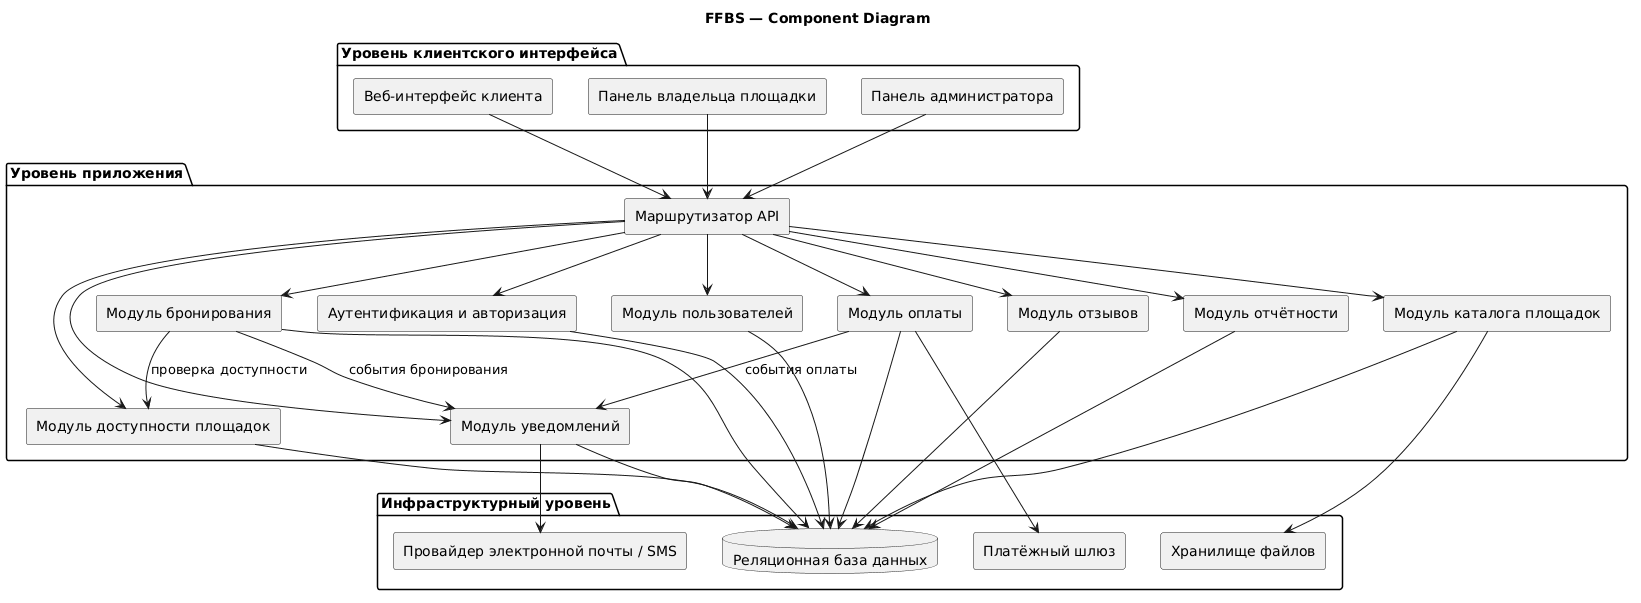

The diagram above was rendered by PlantUML. Its source (embedded in the PNG):
@startuml
title FFBS — Component Diagram
skinparam componentStyle rectangle
skinparam shadowing false

package "Уровень клиентского интерфейса" {
  [Веб-интерфейс клиента] as CustomerUI
  [Панель владельца площадки] as OwnerUI
  [Панель администратора] as AdminUI
}

package "Уровень приложения" {
  [Маршрутизатор API] as API
  [Аутентификация и авторизация] as IAM
  [Модуль пользователей] as Users
  [Модуль каталога площадок] as Fields
  [Модуль доступности площадок] as Slots
  [Модуль бронирования] as Bookings
  [Модуль оплаты] as Payments
  [Модуль уведомлений] as Notifications
  [Модуль отзывов] as Reviews
  [Модуль отчётности] as Reports
}

package "Инфраструктурный уровень" {
  database "Реляционная база данных" as DB
  [Хранилище файлов] as Storage
  [Провайдер электронной почты / SMS] as Messaging
  [Платёжный шлюз] as Gateway
}

CustomerUI --> API
OwnerUI --> API
AdminUI --> API

API --> IAM
API --> Users
API --> Fields
API --> Slots
API --> Bookings
API --> Payments
API --> Notifications
API --> Reviews
API --> Reports

IAM --> DB
Users --> DB
Fields --> DB
Fields --> Storage
Slots --> DB
Bookings --> DB
Payments --> DB
Payments --> Gateway
Notifications --> DB
Notifications --> Messaging
Reviews --> DB
Reports --> DB

Bookings --> Slots : проверка доступности
Bookings --> Notifications : события бронирования
Payments --> Notifications : события оплаты
@enduml